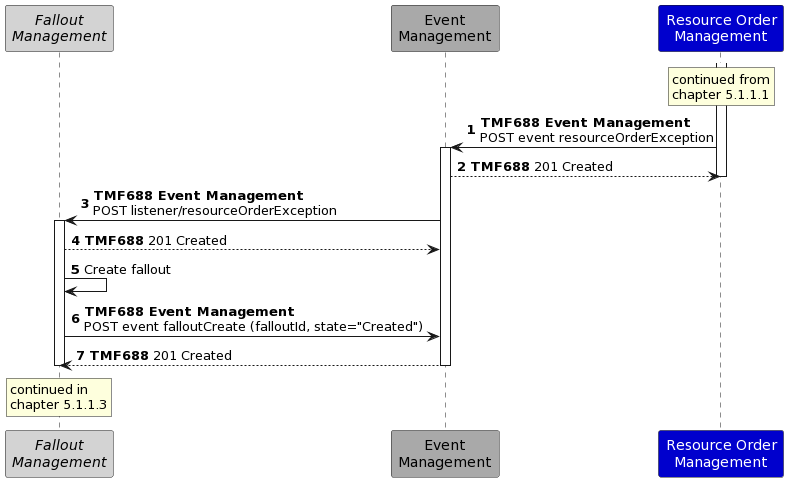

The diagram above was rendered by PlantUML. Its source (embedded in the PNG):
@startuml
autonumber
skinparam ParticipantFontColor automatic
participant "<i>Fallout</i>\n<i>Management</i>" as FM #LightGrey
participant "Event\nManagement" as EB #DarkGrey
participant "Resource Order\nManagement" as ROM #MediumBlue
activate ROM
rnote over ROM: continued from\nchapter 5.1.1.1
ROM -> EB: **TMF688 Event Management**\nPOST event resourceOrderException
activate EB
EB --> ROM: **TMF688** 201 Created
deactivate ROM
EB -> FM: **TMF688 Event Management**\nPOST listener/resourceOrderException
activate FM
FM --> EB: **TMF688** 201 Created
FM -> FM: Create fallout
FM -> EB: **TMF688 Event Management**\nPOST event falloutCreate (falloutId, state="Created")
EB --> FM: **TMF688** 201 Created
rnote over FM: continued in\nchapter 5.1.1.3
deactivate FM
deactivate EB
deactivate ROM
@enduml